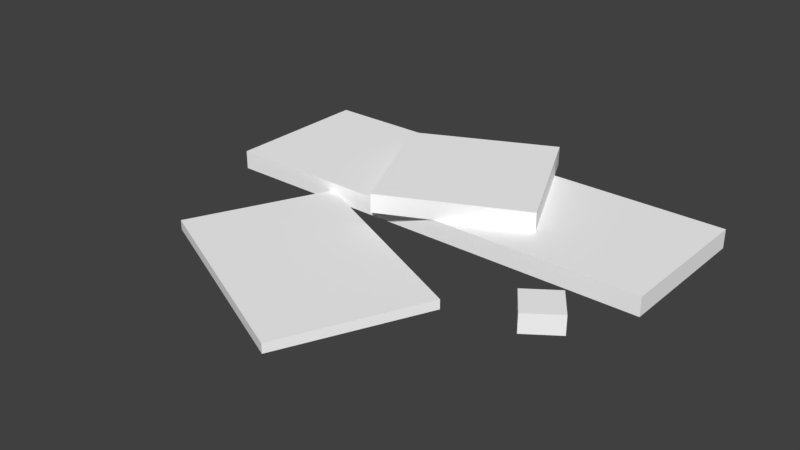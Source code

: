 # Source: circuit.blend  (saved by Blender 2.93.20; exported with 4.5.12 LTS)
import bpy
from mathutils import Matrix  # noqa: F401  (used for matrix-valued properties, if any)

bpy.ops.wm.read_factory_settings(use_empty=True)
scene = bpy.context.scene
scene.name = 'Scene'

# ---- collections
col_collection_1 = bpy.data.collections.new('Collection 1'); scene.collection.children.link(col_collection_1)

# ---- materials (node trees are filled in below, after node groups)
mat_material_1_001 = bpy.data.materials.new('material_1.001')
mat_material_1_001.alpha_threshold = 0.0
mat_material_1_001.use_transparent_shadow = False
mat_material_1_001.diffuse_color = (1.0, 1.0, 1.0, 1.0)
mat_material_1_001.roughness = 0.5

# ---- material node trees

# ---- world
world_world = bpy.data.worlds.new('World'); scene.world = world_world
world_world.color = (0.05088, 0.05088, 0.05088)
world_world.use_sun_shadow = False
world_world.sun_shadow_jitter_overblur = 0.0
world_world.cycles.sampling_method = 'MANUAL'

# ---- meshes
me_electronics_ms3d_m = bpy.data.meshes.new('electronics.ms3d.m')
me_electronics_ms3d_m.from_pydata([(-32.0, 0.0, 0.0), (-32.0, 32.0, 0.0), (-32.0, 32.0, 4.0), (-32.0, 0.0, 4.0), (64.0, 0.0, 4.0), (64.0, 32.0, 4.0), (64.0, 32.0, 0.0), (64.0, 0.0, 0.0), (-32.0, 0.0, 0.0), (64.0, 0.0, 0.0), (64.0, 32.0, 0.0), (-32.0, 32.0, 0.0), (-32.0, 32.0, 4.0), (64.0, 32.0, 4.0), (64.0, 0.0, 4.0), (-32.0, 0.0, 4.0), (-32.0, 0.0, 0.0), (-32.0, 0.0, 4.0), (64.0, 0.0, 4.0), (64.0, 0.0, 0.0), (64.0, 32.0, 0.0), (64.0, 32.0, 4.0), (-32.0, 32.0, 4.0), (-32.0, 32.0, 0.0), (8.261, -5.263, 4.0), (-5.263, 23.74, 4.0), (-5.263, 23.74, 8.0), (8.261, -5.263, 8.0), (37.26, 8.261, 8.0), (23.74, 37.26, 8.0), (23.74, 37.26, 4.0), (37.26, 8.261, 4.0), (8.261, -5.263, 4.0), (37.26, 8.261, 4.0), (23.74, 37.26, 4.0), (-5.263, 23.74, 4.0), (-5.263, 23.74, 8.0), (23.74, 37.26, 8.0), (37.26, 8.261, 8.0), (8.261, -5.263, 8.0), (8.261, -5.263, 4.0), (8.261, -5.263, 8.0), (37.26, 8.261, 8.0), (37.26, 8.261, 4.0), (23.74, 37.26, 4.0), (23.74, 37.26, 8.0), (-5.263, 23.74, 8.0), (-5.263, 23.74, 4.0), (-20.51, -28.36, 0.0), (-6.99, 0.6438, 0.0), (-6.99, 0.6438, 2.0), (-20.51, -28.36, 2.0), (22.99, -48.64, 2.0), (36.51, -19.64, 2.0), (36.51, -19.64, 0.0), (22.99, -48.64, 0.0), (-20.51, -28.36, 0.0), (22.99, -48.64, 0.0), (36.51, -19.64, 0.0), (-6.99, 0.6438, 0.0), (-6.99, 0.6438, 2.0), (36.51, -19.64, 2.0), (22.99, -48.64, 2.0), (-20.51, -28.36, 2.0), (-20.51, -28.36, 0.0), (-20.51, -28.36, 2.0), (22.99, -48.64, 2.0), (22.99, -48.64, 0.0), (36.51, -19.64, 0.0), (36.51, -19.64, 2.0), (-6.99, 0.6438, 2.0), (-6.99, 0.6438, 0.0), (51.02, -17.57, 0.0), (46.43, -11.02, 0.0), (46.43, -11.02, 4.0), (51.02, -17.57, 4.0), (57.57, -12.98, 4.0), (52.98, -6.429, 4.0), (52.98, -6.429, 0.0), (57.57, -12.98, 0.0), (51.02, -17.57, 0.0), (57.57, -12.98, 0.0), (52.98, -6.429, 0.0), (46.43, -11.02, 0.0), (46.43, -11.02, 4.0), (52.98, -6.429, 4.0), (57.57, -12.98, 4.0), (51.02, -17.57, 4.0), (51.02, -17.57, 0.0), (51.02, -17.57, 4.0), (57.57, -12.98, 4.0), (57.57, -12.98, 0.0), (52.98, -6.429, 0.0), (52.98, -6.429, 4.0), (46.43, -11.02, 4.0), (46.43, -11.02, 0.0)], [], [(3, 2, 1), (3, 1, 0), (7, 6, 5), (7, 5, 4), (11, 10, 9), (11, 9, 8), (15, 14, 13), (15, 13, 12), (19, 18, 17), (19, 17, 16), (23, 22, 21), (23, 21, 20), (27, 26, 25), (27, 25, 24), (31, 30, 29), (31, 29, 28), (35, 34, 33), (35, 33, 32), (39, 38, 37), (39, 37, 36), (43, 42, 41), (43, 41, 40), (47, 46, 45), (47, 45, 44), (51, 50, 49), (51, 49, 48), (55, 54, 53), (55, 53, 52), (59, 58, 57), (59, 57, 56), (63, 62, 61), (63, 61, 60), (67, 66, 65), (67, 65, 64), (71, 70, 69), (71, 69, 68), (75, 74, 73), (75, 73, 72), (79, 78, 77), (79, 77, 76), (83, 82, 81), (83, 81, 80), (87, 86, 85), (87, 85, 84), (91, 90, 89), (91, 89, 88), (95, 94, 93), (95, 93, 92)])
me_electronics_ms3d_m.polygons.foreach_set('use_smooth', [True] * 48)
_k = set([(0, 1), (0, 3), (1, 2), (2, 3), (4, 5), (4, 7), (5, 6), (6, 7), (8, 9), (8, 11), (9, 10), (10, 11), (12, 13), (12, 15), (13, 14), (14, 15), (16, 17), (16, 19), (17, 18), (18, 19), (20, 21), (20, 23), (21, 22), (22, 23), (24, 25), (24, 27), (25, 26), (26, 27), (28, 29), (28, 31), (29, 30), (30, 31), (32, 33), (32, 35), (33, 34), (34, 35), (36, 37), (36, 39), (37, 38), (38, 39), (40, 41), (40, 43), (41, 42), (42, 43), (44, 45), (44, 47), (45, 46), (46, 47), (48, 49), (48, 51), (49, 50), (50, 51), (52, 53), (52, 55), (53, 54), (54, 55), (56, 57), (56, 59), (57, 58), (58, 59), (60, 61), (60, 63), (61, 62), (62, 63), (64, 65), (64, 67), (65, 66), (66, 67), (68, 69), (68, 71), (69, 70), (70, 71), (72, 73), (72, 75), (73, 74), (74, 75), (76, 77), (76, 79), (77, 78), (78, 79), (80, 81), (80, 83), (81, 82), (82, 83), (84, 85), (84, 87), (85, 86), (86, 87), (88, 89), (88, 91), (89, 90), (90, 91), (92, 93), (92, 95), (93, 94), (94, 95)])
me_electronics_ms3d_m.attributes.new('sharp_edge', 'BOOLEAN', 'EDGE').data.foreach_set('value', [ (min(e.vertices), max(e.vertices)) in _k for e in me_electronics_ms3d_m.edges])
_uv = me_electronics_ms3d_m.uv_layers.new(name='ms3d_uv_layer')
_uv.uv.foreach_set('vector', [0.4902, 1.376, 0.9804, 1.376, 0.9804, 1.336, 0.4902, 1.376, 0.9804, 1.336, 0.4902, 1.336, 0.4902, 1.336, 0.9804, 1.336, 0.9804, 1.376, 0.4902, 1.336, 0.9804, 1.376, 0.4902, 1.376, 0.9804, 1.02, 0.9804, 1.969, 0.4902, 1.969, 0.9804, 1.02, 0.4902, 1.969, 0.4902, 1.02, 0.4902, 1.02, 0.4902, 1.969, 0.9804, 1.969, 0.4902, 1.02, 0.9804, 1.969, 0.9804, 1.02, 1.471, 1.336, 1.471, 1.376, 0.0, 1.376, 1.471, 1.336, 0.0, 1.376, 0.0, 1.336, 0.0, 1.336, 0.0, 1.376, 1.471, 1.376, 0.0, 1.336, 1.471, 1.376, 1.471, 1.336, 0.0, 1.376, 0.4902, 1.376, 0.4902, 1.336, 0.0, 1.376, 0.4902, 1.336, 0.0, 1.336, 0.0, 1.336, 0.4902, 1.336, 0.4902, 1.376, 0.0, 1.336, 0.4902, 1.376, 0.0, 1.376, 0.4902, 1.02, 0.4902, 1.336, 0.0, 1.336, 0.4902, 1.02, 0.0, 1.336, 0.0, 1.02, 0.0, 1.02, 0.0, 1.336, 0.4902, 1.336, 0.0, 1.02, 0.4902, 1.336, 0.4902, 1.02, 0.4902, 1.336, 0.4902, 1.376, 0.0, 1.376, 0.4902, 1.336, 0.0, 1.376, 0.0, 1.336, 0.0, 1.336, 0.0, 1.376, 0.4902, 1.376, 0.0, 1.336, 0.4902, 1.376, 0.4902, 1.336, 0.0, 2.035, 1.0, 2.035, 1.0, 1.992, 0.0, 2.035, 1.0, 1.992, 0.0, 1.992, 0.0, 1.992, 1.0, 1.992, 1.0, 2.035, 0.0, 1.992, 1.0, 2.035, 0.0, 2.035, 1.0, 1.992, 1.0, 3.006, 0.0, 3.006, 1.0, 1.992, 0.0, 3.006, 0.0, 1.992, 0.0, 1.992, 0.0, 3.006, 1.0, 3.006, 0.0, 1.992, 1.0, 3.006, 1.0, 1.992, 1.5, 1.992, 1.5, 2.035, 0.0, 2.035, 1.5, 1.992, 0.0, 2.035, 0.0, 1.992, 0.0, 1.992, 0.0, 2.035, 1.5, 2.035, 0.0, 1.992, 1.5, 2.035, 1.5, 1.992, 0.1205, 1.453, 0.1717, 1.453, 0.1717, 1.422, 0.1205, 1.453, 0.1717, 1.422, 0.1205, 1.422, 0.1564, 1.422, 0.2076, 1.422, 0.2076, 1.453, 0.1564, 1.422, 0.2076, 1.453, 0.1564, 1.453, 0.1717, 1.785, 0.2076, 1.836, 0.1564, 1.872, 0.1717, 1.785, 0.1564, 1.872, 0.1205, 1.821, 0.1205, 1.821, 0.1564, 1.872, 0.2076, 1.836, 0.1205, 1.821, 0.2076, 1.836, 0.1717, 1.785, 0.7076, 1.422, 0.7076, 1.453, 0.6564, 1.453, 0.7076, 1.422, 0.6564, 1.453, 0.6564, 1.422, 0.6205, 1.422, 0.6205, 1.453, 0.6717, 1.453, 0.6205, 1.422, 0.6717, 1.453, 0.6717, 1.422])
me_electronics_ms3d_m.materials.append(mat_material_1_001)
me_electronics_ms3d_m.use_remesh_preserve_volume = False
me_electronics_ms3d_m.use_remesh_preserve_attributes = False
me_electronics_ms3d_m.use_mirror_vertex_groups = False
me_electronics_ms3d_m.update()
arm_electronics_ms3d_a = bpy.data.armatures.new('electronics.ms3d.a')  # bones are not reproduced

# ---- objects
ob_electronics_ms3d_eo = bpy.data.objects.new('electronics.ms3d.eo', None)
ob_electronics_ms3d_ao = bpy.data.objects.new('electronics.ms3d.ao', arm_electronics_ms3d_a)
ob_electronics_ms3d_mo = bpy.data.objects.new('electronics.ms3d.mo', me_electronics_ms3d_m)

# ---- transforms, parenting, visibility, modifiers, constraints
ob_electronics_ms3d_eo.location = (0.7357, -0.5943, 2.389)
ob_electronics_ms3d_eo.rotation_euler = (1.571, -0.0, 0.0)
ob_electronics_ms3d_eo.empty_image_offset = (0.0, 0.0)
ob_electronics_ms3d_eo.lineart.crease_threshold = 0.0
ob_electronics_ms3d_ao.parent = ob_electronics_ms3d_eo
ob_electronics_ms3d_ao.matrix_parent_inverse = Matrix(((1.0, -0.0, -0.0, -0.7357), (-0.0, 1.0, 0.0, 0.5943), (-0.0, -0.0, 1.0, -2.389), (-0.0, 0.0, -0.0, 1.0)))
ob_electronics_ms3d_ao.location = (0.7357, -0.5943, 2.389)
ob_electronics_ms3d_ao.rotation_euler = (-1.571, 0.0, 0.0)
ob_electronics_ms3d_ao.show_in_front = True
ob_electronics_ms3d_ao.lineart.crease_threshold = 0.0
ob_electronics_ms3d_mo.parent = ob_electronics_ms3d_eo
ob_electronics_ms3d_mo.matrix_parent_inverse = Matrix(((1.0, -0.0, -0.0, -0.7357), (-0.0, 1.0, 0.0, 0.5943), (-0.0, -0.0, 1.0, -2.389), (-0.0, 0.0, -0.0, 1.0)))
ob_electronics_ms3d_mo.location = (0.7357, -0.5943, 2.389)
ob_electronics_ms3d_mo.rotation_euler = (-1.571, 0.0, 0.0)
ob_electronics_ms3d_mo.lineart.crease_threshold = 0.0
_vg = ob_electronics_ms3d_mo.vertex_groups.new(name='World')
_vg.add([0, 1, 2, 3, 4, 5, 6, 7, 8, 9, 10, 11, 12, 13, 14, 15, 16, 17, 18, 19, 20, 21, 22, 23, 24, 25, 26, 27, 28, 29, 30, 31, 32, 33, 34, 35, 36, 37, 38, 39, 40, 41, 42, 43, 44, 45, 46, 47, 48, 49, 50, 51, 52, 53, 54, 55, 56, 57, 58, 59, 60, 61, 62, 63, 64, 65, 66, 67, 68, 69, 70, 71, 72, 73, 74, 75, 76, 77, 78, 79, 80, 81, 82, 83, 84, 85, 86, 87, 88, 89, 90, 91, 92, 93, 94, 95], 1.0, 'REPLACE')
_m = ob_electronics_ms3d_mo.modifiers.new('ms3d_smoothing_groups', 'EDGE_SPLIT')
_m.use_edge_angle = False
_m = ob_electronics_ms3d_mo.modifiers.new('electronics.ms3d.a', 'ARMATURE')
_m.object = ob_electronics_ms3d_ao

# ---- collection membership
col_collection_1.objects.link(ob_electronics_ms3d_eo)
col_collection_1.objects.link(ob_electronics_ms3d_ao)
col_collection_1.objects.link(ob_electronics_ms3d_mo)

# ---- scene / render settings (as saved in the file)
scene.frame_start = 0; scene.frame_end = 0; scene.frame_set(0)
scene.render.engine = 'BLENDER_EEVEE_NEXT'
scene.render.resolution_percentage = 50
scene.render.dither_intensity = 0.0
scene.cycles.use_denoising = False
scene.cycles.samples = 128
scene.cycles.sampling_pattern = 'TABULATED_SOBOL'
scene.cycles.use_adaptive_sampling = False
scene.cycles.use_light_tree = False
scene.cycles.blur_glossy = 0.0
scene.cycles.sample_clamp_indirect = 0.0
scene.view_settings.view_transform = 'Standard'
bpy.context.view_layer.update()

# ---- added for rendering (the .blend has no active camera and no usable light): camera, sun
cam_auto = bpy.data.cameras.new('AutoCamera')
cam_auto.lens = 50.0
cam_auto.sensor_width = 36.0
cam_auto.clip_end = 2095.85
ob_auto_camera = bpy.data.objects.new('AutoCamera', cam_auto)
scene.collection.objects.link(ob_auto_camera)
ob_auto_camera.location = (136.158, -149.591, 101.926)
ob_auto_camera.rotation_euler = (1.09748, -7.21219e-08, 0.694738)
scene.camera = ob_auto_camera
light_auto_sun = bpy.data.lights.new('AutoSun', 'SUN')
light_auto_sun.energy = 3.0
light_auto_sun.angle = 0.0523599
ob_auto_sun = bpy.data.objects.new('AutoSun', light_auto_sun)
scene.collection.objects.link(ob_auto_sun)
ob_auto_sun.rotation_euler = (0.872665, 0.174533, 0.523599)
bpy.context.view_layer.update()
